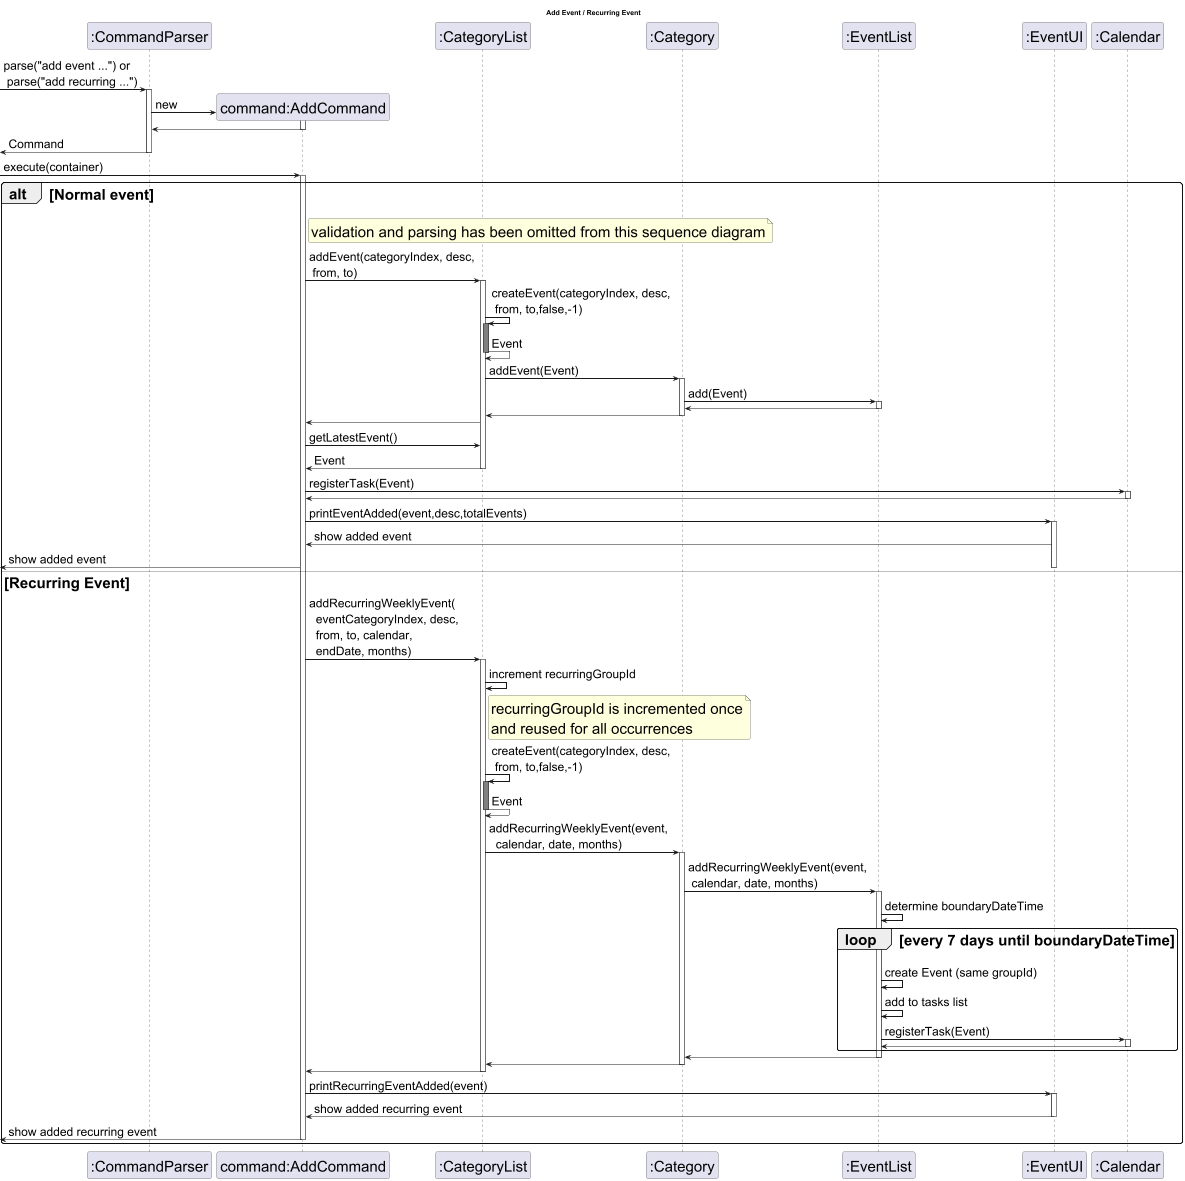

The diagram above was rendered by PlantUML. Its source (embedded in the PNG):
@startuml AddEvent

skinparam sequenceArrowThickness 2
skinparam roundcorner 10
skinparam DefaultFontSize 30
skinparam ArrowFontSize 24

title Add Event / Recurring Event

participant ":CommandParser" as CP
-> CP : parse("add event ...") or\n parse("add recurring ...")
activate CP
create "command:AddCommand" as AC
CP -> AC : new
activate AC
AC --> CP :
deactivate AC
CP -->[ : Command
deactivate CP

-> AC : execute(container)
activate AC
participant ":CategoryList" as CL
participant ":Category" as CAT
participant ":EventList" as EL
participant ":EventUI" as UI
participant ":Calendar" as CAL

alt Normal event
    note right of AC
        validation and parsing has been omitted from this sequence diagram
    end note
        AC -> CL : addEvent(categoryIndex, desc,\n from, to)
        activate CL

        CL -> CL : createEvent(categoryIndex, desc, \n from, to,false,-1)
        activate CL #grey
        CL --> CL : Event
        deactivate CL
        CL -> CAT : addEvent(Event)
        activate CAT
        CAT -> EL : add(Event)
        activate EL
        EL --> CAT
        deactivate EL
        CAT --> CL
        deactivate CAT
        CL --> AC

        AC -> CL : getLatestEvent()
        CL --> AC : Event
        deactivate CL

        AC -> CAL : registerTask(Event)
        activate CAL
        CAL --> AC
        deactivate CAL

        AC -> UI : printEventAdded(event,desc,totalEvents)
        activate UI
        UI --> AC : show added event
        AC -->[ : show added event
        deactivate UI

else Recurring Event

        AC -> CL : addRecurringWeeklyEvent(\n  eventCategoryIndex, desc, \n  from, to, calendar, \n  endDate, months)
        activate CL

        CL -> CL : increment recurringGroupId
        note right of CL
        recurringGroupId is incremented once
        and reused for all occurrences
        end note
        CL -> CL : createEvent(categoryIndex, desc, \n from, to,false,-1)
        activate CL #grey
        CL --> CL : Event
        deactivate CL


        CL -> CAT : addRecurringWeeklyEvent(event,\n  calendar, date, months)
        activate CAT

        CAT -> EL : addRecurringWeeklyEvent(event, \n calendar, date, months)
        activate EL

        EL -> EL : determine boundaryDateTime

        loop every 7 days until boundaryDateTime
            EL -> EL : create Event (same groupId)
            EL -> EL : add to tasks list
            EL -> CAL : registerTask(Event)
            activate CAL
            CAL --> EL
            deactivate CAL
        end

        EL --> CAT
        deactivate EL
        CAT --> CL
        deactivate CAT
        CL --> AC
        deactivate CL

        AC -> UI : printRecurringEventAdded(event)
        activate UI
        UI --> AC : show added recurring event
        deactivate UI
        AC -->[ : show added recurring event
        deactivate AC
    end

@enduml